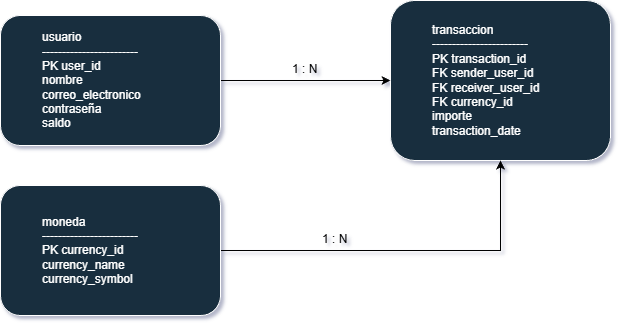

The diagram above was exported from draw.io. Its source (the exported page's mxGraphModel, read from the mxfile embedded in the PNG):
<mxGraphModel dx="758" dy="765" grid="1" gridSize="10" guides="1" tooltips="1" connect="1" arrows="1" fold="1" page="1" pageScale="1" pageWidth="827" pageHeight="1169" background="light-dark(#ffffff, #2e2d2d)" math="0" shadow="1">
  <root>
    <mxCell id="0" />
    <mxCell id="1" parent="0" />
    <mxCell id="xbnkpiyMeDYsewKYSFoy-7" parent="1" style="rounded=1;whiteSpace=wrap;html=1;labelBackgroundColor=none;fillColor=#182E3E;strokeColor=#FFFFFF;fontColor=#FFFFFF;align=left;" value="&lt;blockquote style=&quot;margin: 0 0 0 40px; border: none; padding: 0px;&quot;&gt;&lt;div&gt;transaccion&lt;/div&gt;&lt;div&gt;------------------------&lt;/div&gt;&lt;div&gt;PK transaction_id&lt;/div&gt;&lt;div&gt;FK sender_user_id&lt;/div&gt;&lt;div&gt;FK receiver_user_id&lt;/div&gt;&lt;div&gt;FK currency_id&lt;/div&gt;&lt;div&gt;importe&lt;/div&gt;&lt;div&gt;transaction_date&lt;/div&gt;&lt;/blockquote&gt;" vertex="1">
      <mxGeometry height="160" width="220" x="430" y="25" as="geometry" />
    </mxCell>
    <mxCell id="vw1DgE5i396oYMTd455r-8" edge="1" parent="1" source="xbnkpiyMeDYsewKYSFoy-8" style="edgeStyle=orthogonalEdgeStyle;rounded=0;orthogonalLoop=1;jettySize=auto;html=1;entryX=0.5;entryY=1;entryDx=0;entryDy=0;" target="xbnkpiyMeDYsewKYSFoy-7">
      <mxGeometry relative="1" as="geometry" />
    </mxCell>
    <mxCell id="xbnkpiyMeDYsewKYSFoy-8" parent="1" style="rounded=1;whiteSpace=wrap;html=1;labelBackgroundColor=none;fillColor=#182E3E;strokeColor=#FFFFFF;fontColor=#FFFFFF;align=left;" value="&lt;blockquote style=&quot;margin: 0 0 0 40px; border: none; padding: 0px;&quot;&gt;&lt;div&gt;&lt;div&gt;moneda&lt;/div&gt;&lt;/div&gt;&lt;div&gt;&lt;div&gt;------------------------&lt;/div&gt;&lt;/div&gt;&lt;div&gt;&lt;div&gt;PK currency_id&lt;/div&gt;&lt;/div&gt;&lt;div&gt;&lt;div&gt;currency_name&lt;/div&gt;&lt;/div&gt;&lt;div&gt;&lt;div&gt;currency_symbol&lt;/div&gt;&lt;/div&gt;&lt;/blockquote&gt;" vertex="1">
      <mxGeometry height="130" width="220" x="40" y="210" as="geometry" />
    </mxCell>
    <mxCell id="vw1DgE5i396oYMTd455r-6" edge="1" parent="1" source="xbnkpiyMeDYsewKYSFoy-10" style="edgeStyle=orthogonalEdgeStyle;rounded=0;orthogonalLoop=1;jettySize=auto;html=1;entryX=0;entryY=0.5;entryDx=0;entryDy=0;" target="xbnkpiyMeDYsewKYSFoy-7">
      <mxGeometry relative="1" as="geometry" />
    </mxCell>
    <mxCell id="xbnkpiyMeDYsewKYSFoy-10" parent="1" style="rounded=1;whiteSpace=wrap;html=1;labelBackgroundColor=none;fillColor=#182E3E;strokeColor=#FFFFFF;fontColor=#FFFFFF;align=left;" value="&lt;blockquote style=&quot;margin: 0 0 0 40px; border: none; padding: 0px;&quot;&gt;&lt;div&gt;usuario&lt;/div&gt;&lt;div&gt;------------------------&lt;/div&gt;&lt;div&gt;PK user_id&lt;/div&gt;&lt;div&gt;nombre&lt;/div&gt;&lt;div&gt;correo_electronico&lt;/div&gt;&lt;div&gt;contraseña&lt;/div&gt;&lt;div&gt;saldo&lt;/div&gt;&lt;/blockquote&gt;" vertex="1">
      <mxGeometry height="130" width="220" x="40" y="40" as="geometry" />
    </mxCell>
    <mxCell id="vw1DgE5i396oYMTd455r-3" parent="1" style="text;whiteSpace=wrap;html=1;" value="1 : N" vertex="1">
      <mxGeometry height="20" width="30" x="360" y="250" as="geometry" />
    </mxCell>
    <mxCell id="vw1DgE5i396oYMTd455r-7" parent="1" style="text;whiteSpace=wrap;html=1;" value="1 : N" vertex="1">
      <mxGeometry height="20" width="30" x="330" y="80" as="geometry" />
    </mxCell>
  </root>
</mxGraphModel>